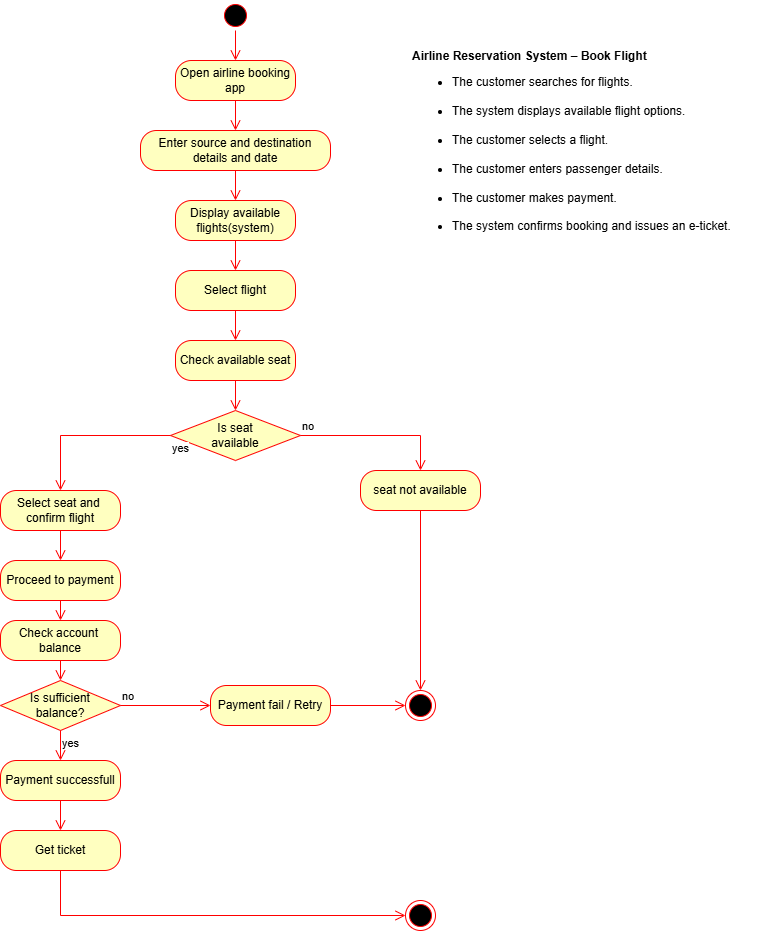

The diagram above was exported from draw.io. Its source (the exported page's mxGraphModel, read from the mxfile embedded in the PNG):
<mxGraphModel dx="1094" dy="605" grid="1" gridSize="10" guides="1" tooltips="1" connect="1" arrows="1" fold="1" page="1" pageScale="1" pageWidth="850" pageHeight="1100" background="#ffffff" math="0" shadow="0">
  <root>
    <mxCell id="0" />
    <mxCell id="1" parent="0" />
    <mxCell id="8xD8QZKM2sbe7GP1DkUX-1" parent="1" style="ellipse;html=1;shape=startState;fillColor=#000000;strokeColor=#ff0000;" value="" vertex="1">
      <mxGeometry height="30" width="30" x="280" y="40" as="geometry" />
    </mxCell>
    <mxCell id="8xD8QZKM2sbe7GP1DkUX-2" edge="1" parent="1" source="8xD8QZKM2sbe7GP1DkUX-1" style="edgeStyle=orthogonalEdgeStyle;html=1;verticalAlign=bottom;endArrow=open;endSize=8;strokeColor=#ff0000;rounded=0;" value="">
      <mxGeometry relative="1" as="geometry">
        <mxPoint x="295" y="100" as="targetPoint" />
      </mxGeometry>
    </mxCell>
    <mxCell id="8xD8QZKM2sbe7GP1DkUX-3" parent="1" style="rounded=1;whiteSpace=wrap;html=1;arcSize=40;fontColor=#000000;fillColor=#ffffc0;strokeColor=#ff0000;" value="Open airline booking app" vertex="1">
      <mxGeometry height="40" width="120" x="235" y="100" as="geometry" />
    </mxCell>
    <mxCell id="8xD8QZKM2sbe7GP1DkUX-4" edge="1" parent="1" source="8xD8QZKM2sbe7GP1DkUX-3" style="edgeStyle=orthogonalEdgeStyle;html=1;verticalAlign=bottom;endArrow=open;endSize=8;strokeColor=#ff0000;rounded=0;" value="">
      <mxGeometry relative="1" as="geometry">
        <mxPoint x="295" y="170" as="targetPoint" />
      </mxGeometry>
    </mxCell>
    <mxCell id="8xD8QZKM2sbe7GP1DkUX-7" parent="1" style="rounded=1;whiteSpace=wrap;html=1;arcSize=40;fontColor=#000000;fillColor=#ffffc0;strokeColor=#ff0000;" value="Enter source and destination details and date" vertex="1">
      <mxGeometry height="40" width="190" x="200" y="170" as="geometry" />
    </mxCell>
    <mxCell id="8xD8QZKM2sbe7GP1DkUX-8" edge="1" parent="1" source="8xD8QZKM2sbe7GP1DkUX-7" style="edgeStyle=orthogonalEdgeStyle;html=1;verticalAlign=bottom;endArrow=open;endSize=8;strokeColor=#ff0000;rounded=0;" value="">
      <mxGeometry relative="1" as="geometry">
        <mxPoint x="295" y="240" as="targetPoint" />
      </mxGeometry>
    </mxCell>
    <mxCell id="8xD8QZKM2sbe7GP1DkUX-9" parent="1" style="rounded=1;whiteSpace=wrap;html=1;arcSize=40;fontColor=#000000;fillColor=#ffffc0;strokeColor=#ff0000;" value="Display available&lt;div&gt;flights(system)&lt;/div&gt;" vertex="1">
      <mxGeometry height="40" width="120" x="235" y="240" as="geometry" />
    </mxCell>
    <mxCell id="8xD8QZKM2sbe7GP1DkUX-10" edge="1" parent="1" source="8xD8QZKM2sbe7GP1DkUX-9" style="edgeStyle=orthogonalEdgeStyle;html=1;verticalAlign=bottom;endArrow=open;endSize=8;strokeColor=#ff0000;rounded=0;" value="">
      <mxGeometry relative="1" as="geometry">
        <mxPoint x="295" y="310" as="targetPoint" />
      </mxGeometry>
    </mxCell>
    <mxCell id="8xD8QZKM2sbe7GP1DkUX-11" parent="1" style="rounded=1;whiteSpace=wrap;html=1;arcSize=40;fontColor=#000000;fillColor=#ffffc0;strokeColor=#ff0000;" value="Select flight" vertex="1">
      <mxGeometry height="40" width="120" x="235" y="310" as="geometry" />
    </mxCell>
    <mxCell id="8xD8QZKM2sbe7GP1DkUX-12" edge="1" parent="1" source="8xD8QZKM2sbe7GP1DkUX-11" style="edgeStyle=orthogonalEdgeStyle;html=1;verticalAlign=bottom;endArrow=open;endSize=8;strokeColor=#ff0000;rounded=0;" value="">
      <mxGeometry relative="1" as="geometry">
        <mxPoint x="295" y="380" as="targetPoint" />
      </mxGeometry>
    </mxCell>
    <mxCell id="8xD8QZKM2sbe7GP1DkUX-13" parent="1" style="rounded=1;whiteSpace=wrap;html=1;arcSize=40;fontColor=#000000;fillColor=#ffffc0;strokeColor=#ff0000;" value="Check available seat" vertex="1">
      <mxGeometry height="40" width="120" x="235" y="380" as="geometry" />
    </mxCell>
    <mxCell id="8xD8QZKM2sbe7GP1DkUX-14" edge="1" parent="1" source="8xD8QZKM2sbe7GP1DkUX-13" style="edgeStyle=orthogonalEdgeStyle;html=1;verticalAlign=bottom;endArrow=open;endSize=8;strokeColor=#ff0000;rounded=0;" value="">
      <mxGeometry relative="1" as="geometry">
        <mxPoint x="295" y="450" as="targetPoint" />
      </mxGeometry>
    </mxCell>
    <mxCell id="8xD8QZKM2sbe7GP1DkUX-15" parent="1" style="rhombus;whiteSpace=wrap;html=1;fontColor=#000000;fillColor=#ffffc0;strokeColor=#ff0000;" value="Is seat&lt;div&gt;available&lt;/div&gt;" vertex="1">
      <mxGeometry height="50" width="130" x="230" y="450" as="geometry" />
    </mxCell>
    <mxCell id="8xD8QZKM2sbe7GP1DkUX-16" edge="1" parent="1" source="8xD8QZKM2sbe7GP1DkUX-15" style="edgeStyle=orthogonalEdgeStyle;html=1;align=left;verticalAlign=bottom;endArrow=open;endSize=8;strokeColor=#ff0000;rounded=0;" value="no">
      <mxGeometry relative="1" x="-1" as="geometry">
        <mxPoint x="480" y="510" as="targetPoint" />
      </mxGeometry>
    </mxCell>
    <mxCell id="8xD8QZKM2sbe7GP1DkUX-17" edge="1" parent="1" source="8xD8QZKM2sbe7GP1DkUX-15" style="edgeStyle=orthogonalEdgeStyle;html=1;align=left;verticalAlign=top;endArrow=open;endSize=8;strokeColor=#ff0000;rounded=0;" value="yes">
      <mxGeometry relative="1" x="-1" as="geometry">
        <mxPoint x="120" y="530" as="targetPoint" />
      </mxGeometry>
    </mxCell>
    <mxCell id="8xD8QZKM2sbe7GP1DkUX-18" parent="1" style="rounded=1;whiteSpace=wrap;html=1;arcSize=40;fontColor=#000000;fillColor=#ffffc0;strokeColor=#ff0000;" value="seat not available" vertex="1">
      <mxGeometry height="40" width="120" x="420" y="510" as="geometry" />
    </mxCell>
    <mxCell id="8xD8QZKM2sbe7GP1DkUX-19" edge="1" parent="1" source="8xD8QZKM2sbe7GP1DkUX-18" style="edgeStyle=orthogonalEdgeStyle;html=1;verticalAlign=bottom;endArrow=open;endSize=8;strokeColor=#ff0000;rounded=0;" target="8xD8QZKM2sbe7GP1DkUX-37" value="">
      <mxGeometry relative="1" as="geometry">
        <mxPoint x="480" y="620" as="targetPoint" />
      </mxGeometry>
    </mxCell>
    <mxCell id="8xD8QZKM2sbe7GP1DkUX-20" parent="1" style="rounded=1;whiteSpace=wrap;html=1;arcSize=40;fontColor=#000000;fillColor=#ffffc0;strokeColor=#ff0000;" value="Select seat and&amp;nbsp;&lt;div&gt;confirm flight&lt;/div&gt;" vertex="1">
      <mxGeometry height="40" width="120" x="60" y="530" as="geometry" />
    </mxCell>
    <mxCell id="8xD8QZKM2sbe7GP1DkUX-21" edge="1" parent="1" source="8xD8QZKM2sbe7GP1DkUX-20" style="edgeStyle=orthogonalEdgeStyle;html=1;verticalAlign=bottom;endArrow=open;endSize=8;strokeColor=#ff0000;rounded=0;" value="">
      <mxGeometry relative="1" as="geometry">
        <mxPoint x="120" y="600" as="targetPoint" />
      </mxGeometry>
    </mxCell>
    <mxCell id="8xD8QZKM2sbe7GP1DkUX-22" parent="1" style="rounded=1;whiteSpace=wrap;html=1;arcSize=40;fontColor=#000000;fillColor=#ffffc0;strokeColor=#ff0000;" value="Proceed to payment" vertex="1">
      <mxGeometry height="40" width="120" x="60" y="600" as="geometry" />
    </mxCell>
    <mxCell id="8xD8QZKM2sbe7GP1DkUX-23" edge="1" parent="1" source="8xD8QZKM2sbe7GP1DkUX-22" style="edgeStyle=orthogonalEdgeStyle;html=1;verticalAlign=bottom;endArrow=open;endSize=8;strokeColor=#ff0000;rounded=0;" value="">
      <mxGeometry relative="1" as="geometry">
        <mxPoint x="120" y="660" as="targetPoint" />
      </mxGeometry>
    </mxCell>
    <mxCell id="8xD8QZKM2sbe7GP1DkUX-26" parent="1" style="rounded=1;whiteSpace=wrap;html=1;arcSize=40;fontColor=#000000;fillColor=#ffffc0;strokeColor=#ff0000;" value="Check account&amp;nbsp;&lt;div&gt;balance&lt;/div&gt;" vertex="1">
      <mxGeometry height="40" width="120" x="60" y="660" as="geometry" />
    </mxCell>
    <mxCell id="8xD8QZKM2sbe7GP1DkUX-27" edge="1" parent="1" source="8xD8QZKM2sbe7GP1DkUX-26" style="edgeStyle=orthogonalEdgeStyle;html=1;verticalAlign=bottom;endArrow=open;endSize=8;strokeColor=#ff0000;rounded=0;" value="">
      <mxGeometry relative="1" as="geometry">
        <mxPoint x="120" y="720" as="targetPoint" />
      </mxGeometry>
    </mxCell>
    <mxCell id="8xD8QZKM2sbe7GP1DkUX-28" parent="1" style="rhombus;whiteSpace=wrap;html=1;fontColor=#000000;fillColor=#ffffc0;strokeColor=#ff0000;" value="Is sufficient&lt;div&gt;balance?&lt;/div&gt;" vertex="1">
      <mxGeometry height="50" width="120" x="60" y="720" as="geometry" />
    </mxCell>
    <mxCell id="8xD8QZKM2sbe7GP1DkUX-29" edge="1" parent="1" source="8xD8QZKM2sbe7GP1DkUX-28" style="edgeStyle=orthogonalEdgeStyle;html=1;align=left;verticalAlign=bottom;endArrow=open;endSize=8;strokeColor=#ff0000;rounded=0;" target="8xD8QZKM2sbe7GP1DkUX-35" value="no">
      <mxGeometry relative="1" x="-1" as="geometry">
        <mxPoint x="230" y="745" as="targetPoint" />
      </mxGeometry>
    </mxCell>
    <mxCell id="8xD8QZKM2sbe7GP1DkUX-30" edge="1" parent="1" source="8xD8QZKM2sbe7GP1DkUX-28" style="edgeStyle=orthogonalEdgeStyle;html=1;align=left;verticalAlign=top;endArrow=open;endSize=8;strokeColor=#ff0000;rounded=0;" value="yes">
      <mxGeometry relative="1" x="-1" as="geometry">
        <mxPoint x="120" y="800" as="targetPoint" />
      </mxGeometry>
    </mxCell>
    <mxCell id="8xD8QZKM2sbe7GP1DkUX-31" parent="1" style="rounded=1;whiteSpace=wrap;html=1;arcSize=40;fontColor=#000000;fillColor=#ffffc0;strokeColor=#ff0000;" value="Payment successfull" vertex="1">
      <mxGeometry height="40" width="120" x="60" y="800" as="geometry" />
    </mxCell>
    <mxCell id="8xD8QZKM2sbe7GP1DkUX-32" edge="1" parent="1" source="8xD8QZKM2sbe7GP1DkUX-31" style="edgeStyle=orthogonalEdgeStyle;html=1;verticalAlign=bottom;endArrow=open;endSize=8;strokeColor=#ff0000;rounded=0;" value="">
      <mxGeometry relative="1" as="geometry">
        <mxPoint x="120" y="870" as="targetPoint" />
      </mxGeometry>
    </mxCell>
    <mxCell id="8xD8QZKM2sbe7GP1DkUX-33" parent="1" style="rounded=1;whiteSpace=wrap;html=1;arcSize=40;fontColor=#000000;fillColor=#ffffc0;strokeColor=#ff0000;" value="Get ticket" vertex="1">
      <mxGeometry height="40" width="120" x="60" y="870" as="geometry" />
    </mxCell>
    <mxCell id="8xD8QZKM2sbe7GP1DkUX-34" edge="1" parent="1" source="8xD8QZKM2sbe7GP1DkUX-33" style="edgeStyle=orthogonalEdgeStyle;html=1;verticalAlign=bottom;endArrow=open;endSize=8;strokeColor=#ff0000;rounded=0;" target="8xD8QZKM2sbe7GP1DkUX-40" value="">
      <mxGeometry relative="1" as="geometry">
        <Array as="points">
          <mxPoint x="120" y="955" />
        </Array>
        <mxPoint x="460" y="950" as="targetPoint" />
      </mxGeometry>
    </mxCell>
    <mxCell id="8xD8QZKM2sbe7GP1DkUX-35" parent="1" style="rounded=1;whiteSpace=wrap;html=1;arcSize=40;fontColor=#000000;fillColor=#ffffc0;strokeColor=#ff0000;" value="Payment fail / Retry" vertex="1">
      <mxGeometry height="40" width="120" x="270" y="725" as="geometry" />
    </mxCell>
    <mxCell id="8xD8QZKM2sbe7GP1DkUX-36" edge="1" parent="1" source="8xD8QZKM2sbe7GP1DkUX-35" style="edgeStyle=orthogonalEdgeStyle;html=1;verticalAlign=bottom;endArrow=open;endSize=8;strokeColor=#ff0000;rounded=0;" target="8xD8QZKM2sbe7GP1DkUX-37" value="">
      <mxGeometry relative="1" as="geometry">
        <mxPoint x="440" y="745" as="targetPoint" />
      </mxGeometry>
    </mxCell>
    <mxCell id="8xD8QZKM2sbe7GP1DkUX-37" parent="1" style="ellipse;html=1;shape=endState;fillColor=#000000;strokeColor=#ff0000;" value="" vertex="1">
      <mxGeometry height="30" width="30" x="465" y="730" as="geometry" />
    </mxCell>
    <mxCell id="8xD8QZKM2sbe7GP1DkUX-40" parent="1" style="ellipse;html=1;shape=endState;fillColor=#000000;strokeColor=#ff0000;" value="" vertex="1">
      <mxGeometry height="30" width="30" x="465" y="940" as="geometry" />
    </mxCell>
    <mxCell id="8xD8QZKM2sbe7GP1DkUX-41" parent="1" style="text;whiteSpace=wrap;html=1;" value="&lt;p class=&quot;MsoNormal&quot;&gt;&lt;b&gt;Airline Reservation System – Book Flight&lt;/b&gt;&lt;/p&gt;&lt;ul style=&quot;margin-top:0in&quot; type=&quot;disc&quot;&gt; &lt;li class=&quot;MsoNormal&quot; style=&quot;mso-list:l0 level1 lfo1;tab-stops:list .5in&quot;&gt;The customer searches for flights.&lt;/li&gt;&lt;br&gt; &lt;li class=&quot;MsoNormal&quot; style=&quot;mso-list:l0 level1 lfo1;tab-stops:list .5in&quot;&gt;The system displays available flight options.&lt;/li&gt;&lt;br&gt; &lt;li class=&quot;MsoNormal&quot; style=&quot;mso-list:l0 level1 lfo1;tab-stops:list .5in&quot;&gt;The customer selects a flight.&lt;/li&gt;&lt;br&gt; &lt;li class=&quot;MsoNormal&quot; style=&quot;mso-list:l0 level1 lfo1;tab-stops:list .5in&quot;&gt;The customer enters passenger details.&lt;/li&gt;&lt;br&gt; &lt;li class=&quot;MsoNormal&quot; style=&quot;mso-list:l0 level1 lfo1;tab-stops:list .5in&quot;&gt;The customer makes payment.&lt;/li&gt;&lt;br&gt; &lt;li class=&quot;MsoNormal&quot; style=&quot;mso-list:l0 level1 lfo1;tab-stops:list .5in&quot;&gt;The system confirms booking and issues an e-ticket.&lt;/li&gt;&lt;br&gt;&lt;/ul&gt;" vertex="1">
      <mxGeometry height="250" width="355" x="470" y="70" as="geometry" />
    </mxCell>
  </root>
</mxGraphModel>